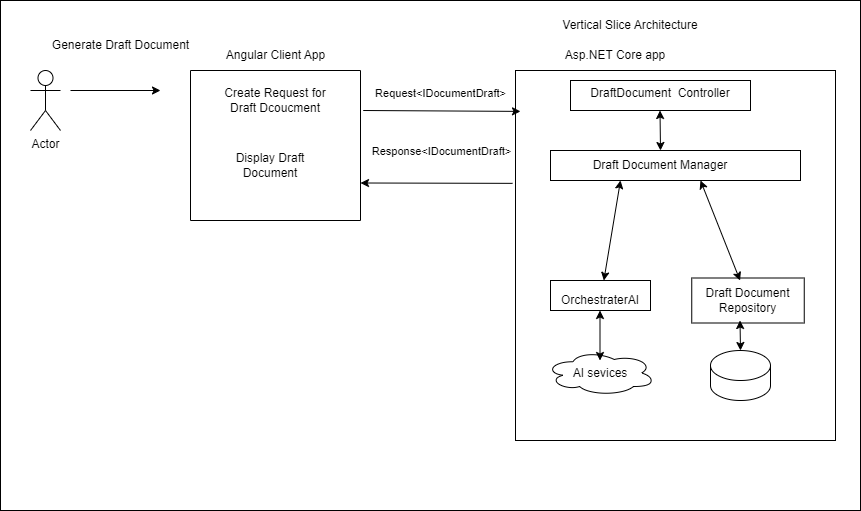

The diagram above was exported from draw.io. Its source (the exported page's mxGraphModel, read from the mxfile embedded in the PNG):
<mxGraphModel dx="1050" dy="557" grid="1" gridSize="10" guides="1" tooltips="1" connect="1" arrows="1" fold="1" page="1" pageScale="1" pageWidth="850" pageHeight="1100" math="0" shadow="0">
  <root>
    <mxCell id="0" />
    <mxCell id="1" parent="0" />
    <mxCell id="tCHQrEQvkK79NOM__Ogo-43" value="" style="rounded=0;whiteSpace=wrap;html=1;" vertex="1" parent="1">
      <mxGeometry y="130" width="860" height="510" as="geometry" />
    </mxCell>
    <mxCell id="tCHQrEQvkK79NOM__Ogo-21" value="" style="rounded=0;whiteSpace=wrap;html=1;" vertex="1" parent="1">
      <mxGeometry x="550" y="290" width="120" height="60" as="geometry" />
    </mxCell>
    <mxCell id="tCHQrEQvkK79NOM__Ogo-1" value="Vertical Slice Architecture" style="text;html=1;strokeColor=none;fillColor=none;align=center;verticalAlign=middle;whiteSpace=wrap;rounded=0;" vertex="1" parent="1">
      <mxGeometry x="520" y="140" width="220" height="30" as="geometry" />
    </mxCell>
    <mxCell id="tCHQrEQvkK79NOM__Ogo-2" value="Actor" style="shape=umlActor;verticalLabelPosition=bottom;verticalAlign=top;html=1;outlineConnect=0;" vertex="1" parent="1">
      <mxGeometry x="30" y="200" width="30" height="60" as="geometry" />
    </mxCell>
    <mxCell id="tCHQrEQvkK79NOM__Ogo-4" value="" style="endArrow=classic;html=1;rounded=0;" edge="1" parent="1">
      <mxGeometry width="50" height="50" relative="1" as="geometry">
        <mxPoint x="70" y="220" as="sourcePoint" />
        <mxPoint x="160" y="220" as="targetPoint" />
      </mxGeometry>
    </mxCell>
    <mxCell id="tCHQrEQvkK79NOM__Ogo-5" value="Generate Draft Document" style="text;html=1;align=center;verticalAlign=middle;resizable=0;points=[];autosize=1;strokeColor=none;fillColor=none;" vertex="1" parent="1">
      <mxGeometry x="40" y="160" width="160" height="30" as="geometry" />
    </mxCell>
    <mxCell id="tCHQrEQvkK79NOM__Ogo-6" value="" style="swimlane;startSize=0;" vertex="1" parent="1">
      <mxGeometry x="190" y="200" width="170" height="150" as="geometry" />
    </mxCell>
    <mxCell id="tCHQrEQvkK79NOM__Ogo-8" value="Create Request for Draft Dcoucment" style="text;html=1;strokeColor=none;fillColor=none;align=center;verticalAlign=middle;whiteSpace=wrap;rounded=0;" vertex="1" parent="tCHQrEQvkK79NOM__Ogo-6">
      <mxGeometry x="25" width="120" height="60" as="geometry" />
    </mxCell>
    <mxCell id="tCHQrEQvkK79NOM__Ogo-36" value="Display Draft Document" style="text;html=1;strokeColor=none;fillColor=none;align=center;verticalAlign=middle;whiteSpace=wrap;rounded=0;" vertex="1" parent="tCHQrEQvkK79NOM__Ogo-6">
      <mxGeometry x="20" y="65" width="120" height="60" as="geometry" />
    </mxCell>
    <mxCell id="tCHQrEQvkK79NOM__Ogo-9" value="" style="rounded=0;whiteSpace=wrap;html=1;" vertex="1" parent="1">
      <mxGeometry x="515" y="200" width="320" height="370" as="geometry" />
    </mxCell>
    <mxCell id="tCHQrEQvkK79NOM__Ogo-11" value="Asp.NET Core app" style="text;html=1;strokeColor=none;fillColor=none;align=center;verticalAlign=middle;whiteSpace=wrap;rounded=0;" vertex="1" parent="1">
      <mxGeometry x="555" y="170" width="120" height="30" as="geometry" />
    </mxCell>
    <mxCell id="tCHQrEQvkK79NOM__Ogo-7" value="Angular Client App" style="text;html=1;align=center;verticalAlign=middle;resizable=0;points=[];autosize=1;strokeColor=none;fillColor=none;" vertex="1" parent="1">
      <mxGeometry x="215" y="170" width="120" height="30" as="geometry" />
    </mxCell>
    <mxCell id="tCHQrEQvkK79NOM__Ogo-17" value="" style="endArrow=classic;html=1;rounded=0;entryX=0;entryY=0.75;entryDx=0;entryDy=0;exitX=1.016;exitY=0.119;exitDx=0;exitDy=0;exitPerimeter=0;" edge="1" parent="1">
      <mxGeometry width="50" height="50" relative="1" as="geometry">
        <mxPoint x="362.72" y="240.00000000000003" as="sourcePoint" />
        <mxPoint x="520" y="240.9" as="targetPoint" />
      </mxGeometry>
    </mxCell>
    <mxCell id="tCHQrEQvkK79NOM__Ogo-18" value="Request&amp;lt;IDocumentDraft&amp;gt;" style="edgeLabel;html=1;align=center;verticalAlign=middle;resizable=0;points=[];" vertex="1" connectable="0" parent="tCHQrEQvkK79NOM__Ogo-17">
      <mxGeometry x="-0.0343" y="1" relative="1" as="geometry">
        <mxPoint x="1" y="-17" as="offset" />
      </mxGeometry>
    </mxCell>
    <mxCell id="tCHQrEQvkK79NOM__Ogo-19" value="" style="endArrow=classic;html=1;rounded=0;entryX=1;entryY=0.75;entryDx=0;entryDy=0;exitX=-0.009;exitY=0.305;exitDx=0;exitDy=0;exitPerimeter=0;" edge="1" parent="1" source="tCHQrEQvkK79NOM__Ogo-9" target="tCHQrEQvkK79NOM__Ogo-6">
      <mxGeometry width="50" height="50" relative="1" as="geometry">
        <mxPoint x="510" y="313" as="sourcePoint" />
        <mxPoint x="450" y="270" as="targetPoint" />
      </mxGeometry>
    </mxCell>
    <mxCell id="tCHQrEQvkK79NOM__Ogo-20" value="Response&amp;lt;IDocumentDraft&amp;gt;" style="edgeLabel;html=1;align=center;verticalAlign=middle;resizable=0;points=[];" vertex="1" connectable="0" parent="1">
      <mxGeometry x="440.00447792560067" y="280.00490243596573" as="geometry" />
    </mxCell>
    <mxCell id="tCHQrEQvkK79NOM__Ogo-22" value="" style="rounded=0;whiteSpace=wrap;html=1;" vertex="1" parent="1">
      <mxGeometry x="550" y="410" width="100" height="30" as="geometry" />
    </mxCell>
    <mxCell id="tCHQrEQvkK79NOM__Ogo-15" value="OrchestraterAI" style="text;html=1;strokeColor=none;fillColor=none;align=center;verticalAlign=middle;whiteSpace=wrap;rounded=0;" vertex="1" parent="1">
      <mxGeometry x="545" y="410" width="110" height="40" as="geometry" />
    </mxCell>
    <mxCell id="tCHQrEQvkK79NOM__Ogo-24" value="" style="rounded=0;whiteSpace=wrap;html=1;" vertex="1" parent="1">
      <mxGeometry x="691.25" y="407.5" width="112.5" height="45" as="geometry" />
    </mxCell>
    <mxCell id="tCHQrEQvkK79NOM__Ogo-16" value="Draft Document Repository&lt;br&gt;" style="text;html=1;strokeColor=none;fillColor=none;align=center;verticalAlign=middle;whiteSpace=wrap;rounded=0;" vertex="1" parent="1">
      <mxGeometry x="675" y="410" width="145" height="40" as="geometry" />
    </mxCell>
    <mxCell id="tCHQrEQvkK79NOM__Ogo-26" value="" style="endArrow=classic;startArrow=classic;html=1;rounded=0;entryX=0.25;entryY=1;entryDx=0;entryDy=0;" edge="1" parent="1" source="tCHQrEQvkK79NOM__Ogo-15" target="tCHQrEQvkK79NOM__Ogo-14">
      <mxGeometry width="50" height="50" relative="1" as="geometry">
        <mxPoint x="570" y="345" as="sourcePoint" />
        <mxPoint x="620" y="300" as="targetPoint" />
      </mxGeometry>
    </mxCell>
    <mxCell id="tCHQrEQvkK79NOM__Ogo-27" value="" style="rounded=0;whiteSpace=wrap;html=1;" vertex="1" parent="1">
      <mxGeometry x="550" y="280" width="250" height="30" as="geometry" />
    </mxCell>
    <mxCell id="tCHQrEQvkK79NOM__Ogo-14" value="Draft Document Manager&lt;br&gt;" style="text;html=1;strokeColor=none;fillColor=none;align=center;verticalAlign=middle;whiteSpace=wrap;rounded=0;" vertex="1" parent="1">
      <mxGeometry x="580" y="280" width="160" height="30" as="geometry" />
    </mxCell>
    <mxCell id="tCHQrEQvkK79NOM__Ogo-33" value="" style="endArrow=classic;startArrow=classic;html=1;rounded=0;" edge="1" parent="1" source="tCHQrEQvkK79NOM__Ogo-16">
      <mxGeometry width="50" height="50" relative="1" as="geometry">
        <mxPoint x="730" y="350" as="sourcePoint" />
        <mxPoint x="700" y="310" as="targetPoint" />
      </mxGeometry>
    </mxCell>
    <mxCell id="tCHQrEQvkK79NOM__Ogo-34" value="" style="rounded=0;whiteSpace=wrap;html=1;" vertex="1" parent="1">
      <mxGeometry x="570" y="210" width="180" height="30" as="geometry" />
    </mxCell>
    <mxCell id="tCHQrEQvkK79NOM__Ogo-10" value="DraftDocument&amp;nbsp; Controller" style="text;html=1;strokeColor=none;fillColor=none;align=center;verticalAlign=middle;whiteSpace=wrap;rounded=0;" vertex="1" parent="1">
      <mxGeometry x="550" y="210" width="220" height="25" as="geometry" />
    </mxCell>
    <mxCell id="tCHQrEQvkK79NOM__Ogo-37" value="" style="shape=cylinder3;whiteSpace=wrap;html=1;boundedLbl=1;backgroundOutline=1;size=15;" vertex="1" parent="1">
      <mxGeometry x="710" y="480" width="60" height="50" as="geometry" />
    </mxCell>
    <mxCell id="tCHQrEQvkK79NOM__Ogo-39" value="AI sevices" style="ellipse;shape=cloud;whiteSpace=wrap;html=1;" vertex="1" parent="1">
      <mxGeometry x="545" y="480" width="110" height="45" as="geometry" />
    </mxCell>
    <mxCell id="tCHQrEQvkK79NOM__Ogo-40" value="" style="endArrow=classic;startArrow=classic;html=1;rounded=0;" edge="1" parent="1">
      <mxGeometry width="50" height="50" relative="1" as="geometry">
        <mxPoint x="599.5" y="490" as="sourcePoint" />
        <mxPoint x="599.5" y="440" as="targetPoint" />
      </mxGeometry>
    </mxCell>
    <mxCell id="tCHQrEQvkK79NOM__Ogo-41" value="" style="endArrow=classic;startArrow=classic;html=1;rounded=0;exitX=0.5;exitY=0;exitDx=0;exitDy=0;exitPerimeter=0;" edge="1" parent="1" source="tCHQrEQvkK79NOM__Ogo-37">
      <mxGeometry width="50" height="50" relative="1" as="geometry">
        <mxPoint x="740" y="470" as="sourcePoint" />
        <mxPoint x="739.5" y="450" as="targetPoint" />
      </mxGeometry>
    </mxCell>
    <mxCell id="tCHQrEQvkK79NOM__Ogo-42" value="" style="endArrow=classic;startArrow=classic;html=1;rounded=0;exitX=0.5;exitY=0;exitDx=0;exitDy=0;" edge="1" parent="1" source="tCHQrEQvkK79NOM__Ogo-14">
      <mxGeometry width="50" height="50" relative="1" as="geometry">
        <mxPoint x="660" y="270" as="sourcePoint" />
        <mxPoint x="659.5" y="240" as="targetPoint" />
      </mxGeometry>
    </mxCell>
  </root>
</mxGraphModel>